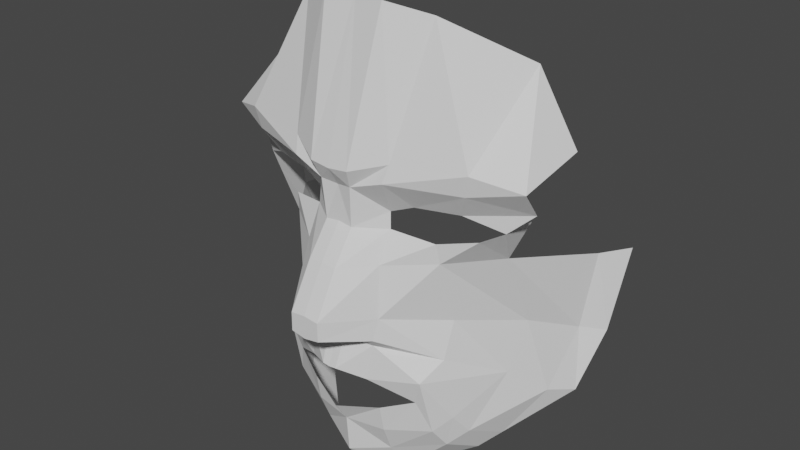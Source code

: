 # Source: Cara_clase_2_Inicio.blend  (saved by Blender 2.93.21; exported with 4.5.12 LTS)
import bpy
from mathutils import Matrix  # noqa: F401  (used for matrix-valued properties, if any)

bpy.ops.wm.read_factory_settings(use_empty=True)
scene = bpy.context.scene
scene.name = 'Scene'

# ---- collections
col_collection = bpy.data.collections.new('Collection'); scene.collection.children.link(col_collection)

# ---- world
world_world = bpy.data.worlds.new('World'); scene.world = world_world
world_world.use_nodes = True; world_world.node_tree.nodes.clear()
_N = world_world.node_tree.nodes; _L = world_world.node_tree.links
n0 = _N.new('ShaderNodeOutputWorld'); n0.name = 'World Output'; n0.location = (300, 300)
n1 = _N.new('ShaderNodeBackground'); n1.name = 'Background'; n1.location = (10, 300)
n1.inputs[0].default_value = (0.05088, 0.05088, 0.05088, 1.0)
_L.new(n1.outputs[0], n0.inputs[0])
n0.is_active_output = True
world_world.color = (0.05088, 0.05088, 0.05088)
world_world.use_sun_shadow = False
world_world.sun_shadow_jitter_overblur = 0.0

# ---- meshes
me_cube_001 = bpy.data.meshes.new('Cube.001')
me_cube_001.from_pydata([(-0.06717, -1.42, 1.568), (-0.0659, -1.42, 1.65), (0.0, -1.42, 1.657), (0.0, -1.42, 1.556), (-0.04241, -1.248, 1.499), (0.0, -1.248, 1.495), (-0.06384, -1.314, 1.837), (0.0, -1.314, 1.844), (-0.06177, -1.215, 1.973), (0.0, -1.215, 1.981), (-0.07003, -1.228, 2.144), (0.0, -1.215, 2.133), (-0.1879, -1.244, 1.535), (-0.1959, -1.221, 1.626), (-0.1802, -1.195, 1.843), (-0.1815, -1.128, 1.97), (-0.3636, -1.062, 1.856), (-0.1774, -1.123, 2.041), (-0.2121, -1.214, 2.192), (-0.2744, -1.106, 2.08), (-0.5043, -1.112, 2.192), (-0.456, -1.058, 2.086), (-0.6882, -0.9268, 2.109), (-0.5933, -0.9744, 2.024), (-0.3528, -1.075, 1.942), (-0.53, -0.8535, 1.852), (-0.5055, -1.015, 1.976), (-0.5943, -0.8108, 2.011), (-0.0325, -1.294, 1.369), (0.0, -1.294, 1.365), (-0.1635, -1.217, 1.492), (-0.1409, -1.233, 1.334), (-0.3438, -1.152, 1.356), (-0.3094, -1.133, 1.243), (-0.1735, -1.192, 1.187), (-0.001537, -1.263, 1.158), (-0.3737, -0.9774, 1.577), (-0.1754, -1.17, 1.067), (0.0, -1.202, 1.063), (-0.1724, -1.121, 0.945), (0.0, -1.189, 0.8953), (-0.1814, -1.044, 0.8073), (0.0, -1.125, 0.811), (-0.3808, -1.016, 1.003), (-0.4102, -0.8346, 0.899), (-0.6021, -0.6252, 1.161), (-0.6599, -0.4949, 1.118), (-0.6295, -0.4541, 1.397), (-0.7104, -0.3625, 1.37), (-0.3612, -1.088, 1.1), (-0.752, -0.2936, 1.743), (-0.6658, -0.4121, 1.737), (0.0, -1.266, 2.214), (-0.08701, -1.262, 2.222), (0.0, -1.099, 2.834), (-0.1317, -1.112, 2.825), (-0.298, -1.024, 2.782), (-0.2261, -1.189, 2.264), (-0.5257, -1.123, 2.282), (-0.704, -1.03, 2.23), (-0.5488, -0.7458, 2.593), (-0.535, -0.7048, 1.511), (-0.7194, -0.7362, 2.301), (-0.5053, -0.7829, 1.291), (-0.473, -0.7492, 0.9541), (-0.4364, -0.9389, 1.054), (-0.4094, -1.017, 1.15), (-0.3737, -1.037, 1.422)], [], [(3, 2, 1, 0), (3, 0, 4, 5), (1, 2, 7, 6), (6, 7, 9, 8), (8, 9, 11, 10), (6, 8, 15, 14), (1, 6, 14, 13), (0, 1, 13, 12), (8, 10, 17, 15), (17, 10, 18, 19), (19, 18, 20, 21), (21, 20, 22, 23), (14, 15, 24, 16), (16, 24, 26, 25), (25, 26, 23, 27), (5, 4, 28, 29), (28, 4, 30, 31), (31, 30, 32, 33), (37, 34, 33, 49), (34, 37, 38, 35), (32, 67, 63, 66), (13, 14, 16, 36), (38, 37, 39, 40), (40, 39, 41, 42), (41, 39, 43, 44), (64, 65, 45, 46), (46, 45, 47, 48), (39, 37, 49, 43), (48, 47, 51, 50), (4, 0, 12, 30), (10, 11, 52, 53), (53, 52, 54, 55), (10, 53, 57, 18), (18, 57, 58, 20), (20, 58, 59, 22), (58, 57, 56, 60), (55, 56, 57, 53), (59, 58, 60, 62), (65, 66, 63, 45), (63, 67, 36, 61), (43, 49, 66, 65), (44, 43, 65, 64), (30, 12, 67, 32), (13, 36, 67, 12), (45, 63, 61, 47), (49, 33, 32, 66), (16, 25, 61, 36), (47, 61, 25, 51)])
_uv = me_cube_001.uv_layers.new(name='UVMap')
_uv.uv.foreach_set('vector', [0.375, 0.875, 0.625, 0.875, 0.625, 1.0, 0.375, 1.0, 0.375, 0.875, 0.375, 1.0, 0.375, 1.0, 0.375, 0.875, 0.625, 1.0, 0.625, 0.875, 0.625, 0.875, 0.625, 1.0, 0.625, 1.0, 0.625, 0.875, 0.625, 0.875, 0.625, 1.0, 0.625, 1.0, 0.625, 0.875, 0.625, 0.875, 0.625, 1.0, 0.625, 1.0, 0.625, 1.0, 0.625, 1.0, 0.625, 1.0, 0.625, 1.0, 0.625, 1.0, 0.625, 1.0, 0.625, 1.0, 0.375, 1.0, 0.625, 1.0, 0.625, 1.0, 0.375, 1.0, 0.625, 1.0, 0.625, 1.0, 0.625, 1.0, 0.625, 1.0, 0.625, 1.0, 0.625, 1.0, 0.625, 1.0, 0.625, 1.0, 0.625, 1.0, 0.625, 1.0, 0.625, 1.0, 0.625, 1.0, 0.625, 1.0, 0.625, 1.0, 0.625, 1.0, 0.625, 1.0, 0.625, 1.0, 0.625, 1.0, 0.625, 1.0, 0.625, 1.0, 0.625, 1.0, 0.625, 1.0, 0.625, 1.0, 0.625, 1.0, 0.625, 1.0, 0.625, 1.0, 0.625, 1.0, 0.625, 1.0, 0.375, 0.875, 0.375, 1.0, 0.375, 1.0, 0.375, 0.875, 0.375, 1.0, 0.375, 1.0, 0.375, 1.0, 0.375, 1.0, 0.375, 1.0, 0.375, 1.0, 0.375, 1.0, 0.375, 1.0, 0.375, 1.0, 0.375, 1.0, 0.375, 1.0, 0.375, 1.0, 0.375, 1.0, 0.375, 1.0, 0.375, 1.0, 0.375, 1.0, 0.375, 1.0, 0.375, 1.0, 0.375, 1.0, 0.375, 1.0, 0.625, 1.0, 0.625, 1.0, 0.625, 1.0, 0.375, 1.0, 0.375, 1.0, 0.375, 1.0, 0.375, 1.0, 0.375, 1.0, 0.375, 1.0, 0.375, 1.0, 0.375, 1.0, 0.375, 1.0, 0.375, 1.0, 0.375, 1.0, 0.375, 1.0, 0.375, 1.0, 0.375, 1.0, 0.375, 1.0, 0.375, 1.0, 0.375, 1.0, 0.375, 1.0, 0.375, 1.0, 0.375, 1.0, 0.375, 1.0, 0.375, 1.0, 0.375, 1.0, 0.375, 1.0, 0.375, 1.0, 0.375, 1.0, 0.375, 1.0, 0.375, 1.0, 0.375, 1.0, 0.375, 1.0, 0.375, 1.0, 0.375, 1.0, 0.375, 1.0, 0.625, 1.0, 0.625, 0.875, 0.625, 0.875, 0.625, 1.0, 0.625, 1.0, 0.625, 0.875, 0.625, 0.875, 0.625, 1.0, 0.625, 1.0, 0.625, 1.0, 0.625, 1.0, 0.625, 1.0, 0.625, 1.0, 0.625, 1.0, 0.625, 1.0, 0.625, 1.0, 0.625, 1.0, 0.625, 1.0, 0.625, 1.0, 0.625, 1.0, 0.625, 1.0, 0.625, 1.0, 0.625, 1.0, 0.625, 1.0, 0.625, 1.0, 0.625, 1.0, 0.625, 1.0, 0.625, 1.0, 0.625, 1.0, 0.625, 1.0, 0.625, 1.0, 0.625, 1.0, 0.375, 1.0, 0.375, 1.0, 0.375, 1.0, 0.375, 1.0, 0.375, 1.0, 0.375, 1.0, 0.375, 1.0, 0.375, 1.0, 0.375, 1.0, 0.375, 1.0, 0.375, 1.0, 0.375, 1.0, 0.375, 1.0, 0.375, 1.0, 0.375, 1.0, 0.375, 1.0, 0.375, 1.0, 0.375, 1.0, 0.375, 1.0, 0.375, 1.0, 0.625, 1.0, 0.375, 1.0, 0.375, 1.0, 0.375, 1.0, 0.375, 1.0, 0.375, 1.0, 0.375, 1.0, 0.375, 1.0, 0.375, 1.0, 0.375, 1.0, 0.375, 1.0, 0.375, 1.0, 0.625, 1.0, 0.625, 1.0, 0.375, 1.0, 0.375, 1.0, 0.375, 1.0, 0.375, 1.0, 0.375, 1.0, 0.375, 1.0])
me_cube_001.use_remesh_fix_poles = True
me_cube_001.use_remesh_preserve_attributes = False
me_cube_001.update()

# ---- objects
ob_empty = bpy.data.objects.new('Empty', None)
ob_empty_001 = bpy.data.objects.new('Empty.001', None)
ob_cube = bpy.data.objects.new('Cube', me_cube_001)

# ---- transforms, parenting, visibility, modifiers, constraints
ob_empty.location = (1.3, 3.199, 1.783)
ob_empty.rotation_euler = (1.571, -0.0, -0.0)
ob_empty.empty_display_type = 'IMAGE'
ob_empty.empty_display_size = 5.0
ob_empty.use_empty_image_alpha = True
ob_empty_001.location = (4.314, -1.437, 1.783)
ob_empty_001.rotation_euler = (1.571, -0.0, 1.571)
ob_empty_001.empty_display_type = 'IMAGE'
ob_empty_001.empty_display_size = 5.0
ob_empty_001.use_empty_image_alpha = True
ob_cube.location = (0.0, 0.0, 0.0)
_m = ob_cube.modifiers.new('Mirror', 'MIRROR')
_m.use_clip = True

# ---- collection membership
col_collection.objects.link(ob_empty)
col_collection.objects.link(ob_empty_001)
col_collection.objects.link(ob_cube)

# ---- scene / render settings (as saved in the file)
scene.frame_start = 1; scene.frame_end = 250; scene.frame_set(1)
scene.render.engine = 'BLENDER_EEVEE_NEXT'
scene.cycles.use_denoising = False
scene.cycles.samples = 128
scene.cycles.sampling_pattern = 'TABULATED_SOBOL'
scene.cycles.use_adaptive_sampling = False
scene.cycles.use_light_tree = False
scene.view_settings.view_transform = 'Filmic'
bpy.context.view_layer.update()

# ---- added for rendering (the .blend has no active camera and no usable light): camera, sun
cam_auto = bpy.data.cameras.new('AutoCamera')
cam_auto.lens = 50.0
cam_auto.sensor_width = 36.0
cam_auto.clip_end = 1000.0
ob_auto_camera = bpy.data.objects.new('AutoCamera', cam_auto)
scene.collection.objects.link(ob_auto_camera)
ob_auto_camera.location = (2.55721, -3.92536, 3.8665)
ob_auto_camera.rotation_euler = (1.09748, -7.21219e-08, 0.694738)
scene.camera = ob_auto_camera
light_auto_sun = bpy.data.lights.new('AutoSun', 'SUN')
light_auto_sun.energy = 3.0
light_auto_sun.angle = 0.0523599
ob_auto_sun = bpy.data.objects.new('AutoSun', light_auto_sun)
scene.collection.objects.link(ob_auto_sun)
ob_auto_sun.rotation_euler = (0.872665, 0.174533, 0.523599)
bpy.context.view_layer.update()
